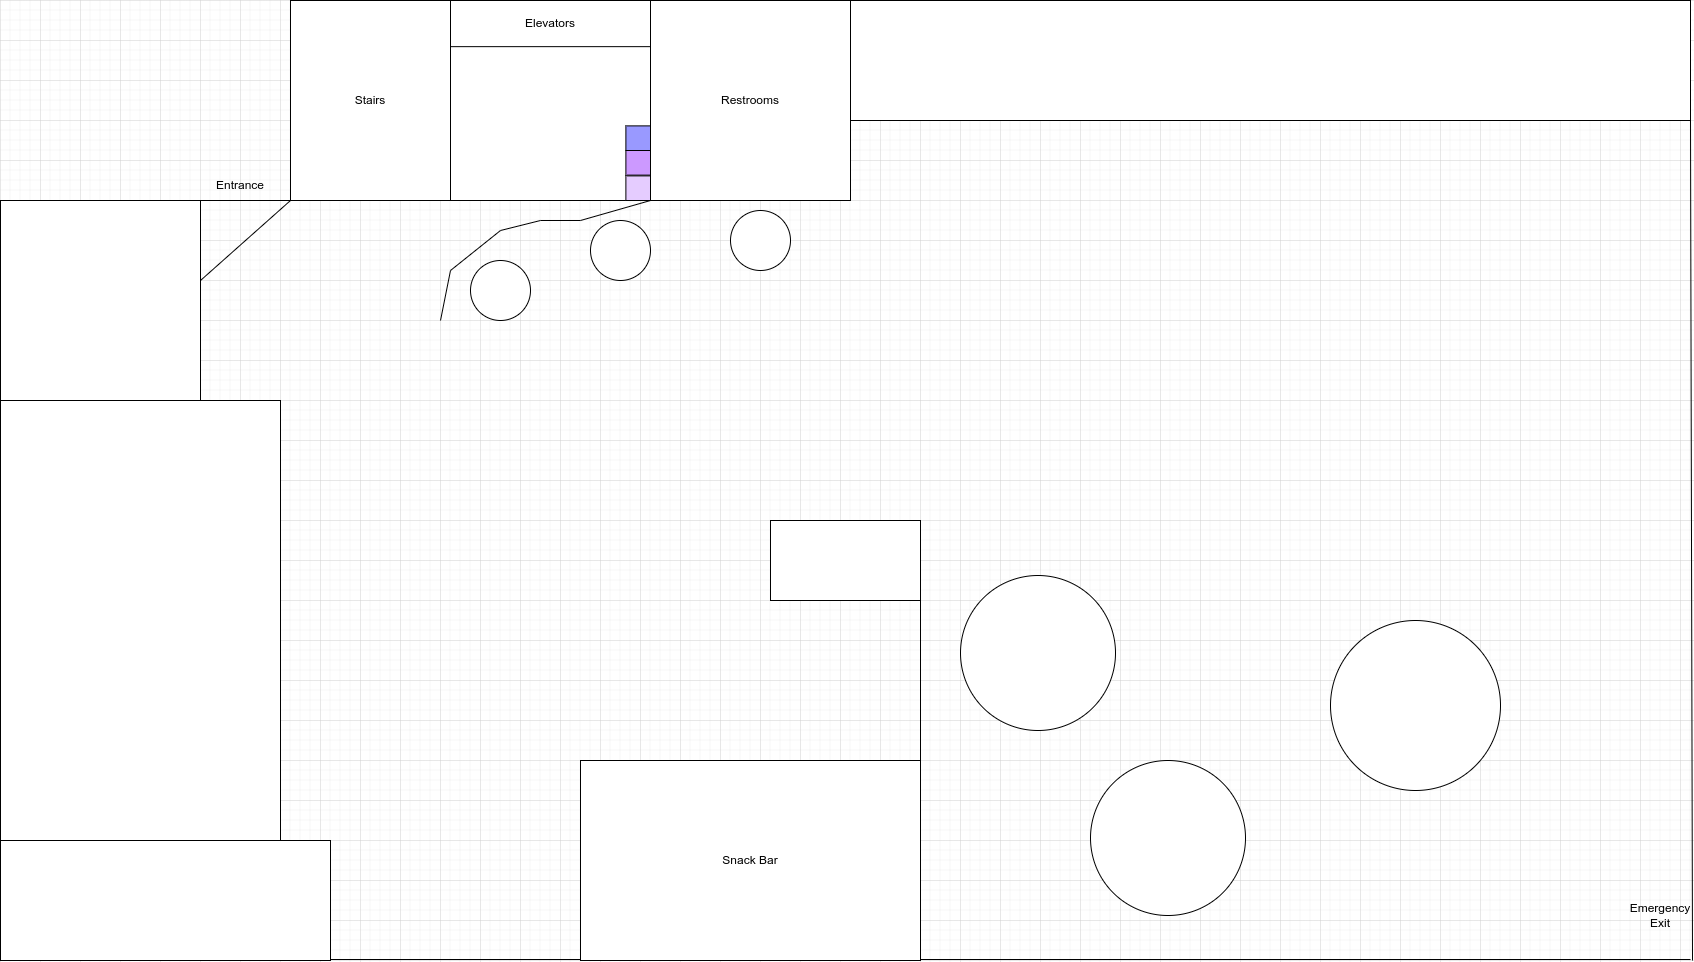

The diagram above was exported from draw.io. Its source (the exported page's mxGraphModel, read from the mxfile embedded in the PNG):
<mxGraphModel dx="1434" dy="1902" grid="1" gridSize="10" guides="1" tooltips="1" connect="1" arrows="1" fold="1" page="1" pageScale="1" pageWidth="850" pageHeight="1100" math="0" shadow="0">
  <root>
    <mxCell id="0" />
    <mxCell id="1" parent="0" />
    <mxCell id="7lRTAw8EoGtj0UbsnCIu-1" value="" style="whiteSpace=wrap;html=1;aspect=fixed;" parent="1" vertex="1">
      <mxGeometry x="40" y="80" width="200" height="200" as="geometry" />
    </mxCell>
    <mxCell id="7lRTAw8EoGtj0UbsnCIu-5" value="" style="endArrow=none;html=1;rounded=0;" parent="1" edge="1">
      <mxGeometry width="50" height="50" relative="1" as="geometry">
        <mxPoint x="240" y="80" as="sourcePoint" />
        <mxPoint x="330" y="80" as="targetPoint" />
      </mxGeometry>
    </mxCell>
    <mxCell id="7lRTAw8EoGtj0UbsnCIu-6" value="" style="endArrow=none;html=1;rounded=0;" parent="1" edge="1">
      <mxGeometry width="50" height="50" relative="1" as="geometry">
        <mxPoint x="240" y="160" as="sourcePoint" />
        <mxPoint x="330" y="80" as="targetPoint" />
      </mxGeometry>
    </mxCell>
    <mxCell id="7lRTAw8EoGtj0UbsnCIu-9" value="Entrance" style="text;html=1;strokeColor=none;fillColor=none;align=center;verticalAlign=middle;whiteSpace=wrap;rounded=0;" parent="1" vertex="1">
      <mxGeometry x="250" y="50" width="60" height="30" as="geometry" />
    </mxCell>
    <mxCell id="7lRTAw8EoGtj0UbsnCIu-15" value="" style="group;fillColor=#E5CCFF;strokeColor=#6c8ebf;" parent="1" connectable="0" vertex="1">
      <mxGeometry x="330" y="-120" width="360" height="200" as="geometry" />
    </mxCell>
    <mxCell id="7lRTAw8EoGtj0UbsnCIu-7" value="" style="whiteSpace=wrap;html=1;aspect=fixed;" parent="7lRTAw8EoGtj0UbsnCIu-15" vertex="1">
      <mxGeometry width="200" height="200" as="geometry" />
    </mxCell>
    <mxCell id="7lRTAw8EoGtj0UbsnCIu-8" value="" style="whiteSpace=wrap;html=1;aspect=fixed;" parent="7lRTAw8EoGtj0UbsnCIu-15" vertex="1">
      <mxGeometry x="160" width="200" height="200" as="geometry" />
    </mxCell>
    <mxCell id="7lRTAw8EoGtj0UbsnCIu-10" value="Stairs" style="text;html=1;strokeColor=none;fillColor=none;align=center;verticalAlign=middle;whiteSpace=wrap;rounded=0;" parent="7lRTAw8EoGtj0UbsnCIu-15" vertex="1">
      <mxGeometry x="43.07692307692308" y="76.92307692307692" width="73.84615384615385" height="46.15384615384616" as="geometry" />
    </mxCell>
    <mxCell id="7lRTAw8EoGtj0UbsnCIu-11" value="" style="rounded=0;whiteSpace=wrap;html=1;" parent="7lRTAw8EoGtj0UbsnCIu-15" vertex="1">
      <mxGeometry x="160" width="200" height="46.15" as="geometry" />
    </mxCell>
    <mxCell id="7lRTAw8EoGtj0UbsnCIu-12" value="Elevators" style="text;html=1;strokeColor=none;fillColor=none;align=center;verticalAlign=middle;whiteSpace=wrap;rounded=0;" parent="7lRTAw8EoGtj0UbsnCIu-15" vertex="1">
      <mxGeometry x="223.0769230769231" width="73.84615384615385" height="46.15384615384616" as="geometry" />
    </mxCell>
    <mxCell id="7lRTAw8EoGtj0UbsnCIu-13" value="" style="whiteSpace=wrap;html=1;aspect=fixed;fillColor=#E5CCFF;" parent="7lRTAw8EoGtj0UbsnCIu-15" vertex="1">
      <mxGeometry x="335.3846153846154" y="175.3876923076923" width="24.615384615384617" height="24.615384615384617" as="geometry" />
    </mxCell>
    <mxCell id="7lRTAw8EoGtj0UbsnCIu-14" value="" style="whiteSpace=wrap;html=1;aspect=fixed;fillColor=#CC99FF;" parent="7lRTAw8EoGtj0UbsnCIu-15" vertex="1">
      <mxGeometry x="335.3846153846154" y="150.00153846153844" width="24.615384615384617" height="24.615384615384617" as="geometry" />
    </mxCell>
    <mxCell id="7lRTAw8EoGtj0UbsnCIu-16" value="" style="whiteSpace=wrap;html=1;aspect=fixed;fillColor=#9999FF;" parent="7lRTAw8EoGtj0UbsnCIu-15" vertex="1">
      <mxGeometry x="335.3846153846154" y="125.38153846153844" width="24.615384615384617" height="24.615384615384617" as="geometry" />
    </mxCell>
    <mxCell id="7lRTAw8EoGtj0UbsnCIu-17" value="" style="whiteSpace=wrap;html=1;aspect=fixed;" parent="1" vertex="1">
      <mxGeometry x="690" y="-120" width="200" height="200" as="geometry" />
    </mxCell>
    <mxCell id="7lRTAw8EoGtj0UbsnCIu-18" value="Restrooms" style="text;html=1;strokeColor=none;fillColor=none;align=center;verticalAlign=middle;whiteSpace=wrap;rounded=0;" parent="1" vertex="1">
      <mxGeometry x="760" y="-35" width="60" height="30" as="geometry" />
    </mxCell>
    <mxCell id="7lRTAw8EoGtj0UbsnCIu-19" value="" style="endArrow=none;html=1;rounded=0;" parent="1" edge="1">
      <mxGeometry width="50" height="50" relative="1" as="geometry">
        <mxPoint x="480" y="200" as="sourcePoint" />
        <mxPoint x="690" y="80" as="targetPoint" />
        <Array as="points">
          <mxPoint x="490" y="150" />
          <mxPoint x="540" y="110" />
          <mxPoint x="580" y="100" />
          <mxPoint x="620" y="100" />
        </Array>
      </mxGeometry>
    </mxCell>
    <mxCell id="7lRTAw8EoGtj0UbsnCIu-34" value="" style="rounded=0;whiteSpace=wrap;html=1;" parent="1" vertex="1">
      <mxGeometry x="890" y="-120" width="840" height="120" as="geometry" />
    </mxCell>
    <mxCell id="7lRTAw8EoGtj0UbsnCIu-37" value="" style="endArrow=none;html=1;rounded=0;" parent="1" edge="1">
      <mxGeometry width="50" height="50" relative="1" as="geometry">
        <mxPoint x="1732" y="840" as="sourcePoint" />
        <mxPoint x="1730" as="targetPoint" />
      </mxGeometry>
    </mxCell>
    <mxCell id="7lRTAw8EoGtj0UbsnCIu-39" value="" style="endArrow=none;html=1;rounded=0;" parent="1" edge="1">
      <mxGeometry width="50" height="50" relative="1" as="geometry">
        <mxPoint x="320" y="839" as="sourcePoint" />
        <mxPoint x="1730" y="839" as="targetPoint" />
      </mxGeometry>
    </mxCell>
    <mxCell id="7lRTAw8EoGtj0UbsnCIu-40" value="" style="rounded=0;whiteSpace=wrap;html=1;" parent="1" vertex="1">
      <mxGeometry x="40" y="280" width="280" height="440" as="geometry" />
    </mxCell>
    <mxCell id="7lRTAw8EoGtj0UbsnCIu-41" value="" style="rounded=0;whiteSpace=wrap;html=1;" parent="1" vertex="1">
      <mxGeometry x="810" y="400" width="150" height="80" as="geometry" />
    </mxCell>
    <mxCell id="7lRTAw8EoGtj0UbsnCIu-42" value="" style="endArrow=none;html=1;rounded=0;" parent="1" edge="1">
      <mxGeometry width="50" height="50" relative="1" as="geometry">
        <mxPoint x="960" y="840" as="sourcePoint" />
        <mxPoint x="960" y="480" as="targetPoint" />
      </mxGeometry>
    </mxCell>
    <mxCell id="7lRTAw8EoGtj0UbsnCIu-44" value="" style="rounded=0;whiteSpace=wrap;html=1;" parent="1" vertex="1">
      <mxGeometry x="40" y="720" width="330" height="120" as="geometry" />
    </mxCell>
    <mxCell id="7lRTAw8EoGtj0UbsnCIu-45" value="" style="rounded=0;whiteSpace=wrap;html=1;" parent="1" vertex="1">
      <mxGeometry x="620" y="640" width="340" height="200" as="geometry" />
    </mxCell>
    <mxCell id="7lRTAw8EoGtj0UbsnCIu-46" value="Snack Bar" style="text;html=1;strokeColor=none;fillColor=none;align=center;verticalAlign=middle;whiteSpace=wrap;rounded=0;" parent="1" vertex="1">
      <mxGeometry x="760" y="725" width="60" height="30" as="geometry" />
    </mxCell>
    <mxCell id="7lRTAw8EoGtj0UbsnCIu-47" value="" style="ellipse;whiteSpace=wrap;html=1;aspect=fixed;" parent="1" vertex="1">
      <mxGeometry x="1130" y="640" width="155" height="155" as="geometry" />
    </mxCell>
    <mxCell id="7lRTAw8EoGtj0UbsnCIu-52" value="" style="ellipse;whiteSpace=wrap;html=1;aspect=fixed;" parent="1" vertex="1">
      <mxGeometry x="770" y="90" width="60" height="60" as="geometry" />
    </mxCell>
    <mxCell id="7lRTAw8EoGtj0UbsnCIu-53" value="" style="ellipse;whiteSpace=wrap;html=1;aspect=fixed;" parent="1" vertex="1">
      <mxGeometry x="510" y="140" width="60" height="60" as="geometry" />
    </mxCell>
    <mxCell id="7lRTAw8EoGtj0UbsnCIu-54" value="" style="ellipse;whiteSpace=wrap;html=1;aspect=fixed;" parent="1" vertex="1">
      <mxGeometry x="630" y="100" width="60" height="60" as="geometry" />
    </mxCell>
    <mxCell id="7lRTAw8EoGtj0UbsnCIu-60" value="" style="ellipse;whiteSpace=wrap;html=1;aspect=fixed;" parent="1" vertex="1">
      <mxGeometry x="1370" y="500" width="170" height="170" as="geometry" />
    </mxCell>
    <mxCell id="7lRTAw8EoGtj0UbsnCIu-67" value="" style="ellipse;whiteSpace=wrap;html=1;aspect=fixed;" parent="1" vertex="1">
      <mxGeometry x="1000" y="455" width="155" height="155" as="geometry" />
    </mxCell>
    <mxCell id="7lRTAw8EoGtj0UbsnCIu-73" value="Emergency&lt;br&gt;Exit" style="text;html=1;strokeColor=none;fillColor=none;align=center;verticalAlign=middle;whiteSpace=wrap;rounded=0;" parent="1" vertex="1">
      <mxGeometry x="1670" y="780" width="60" height="30" as="geometry" />
    </mxCell>
  </root>
</mxGraphModel>